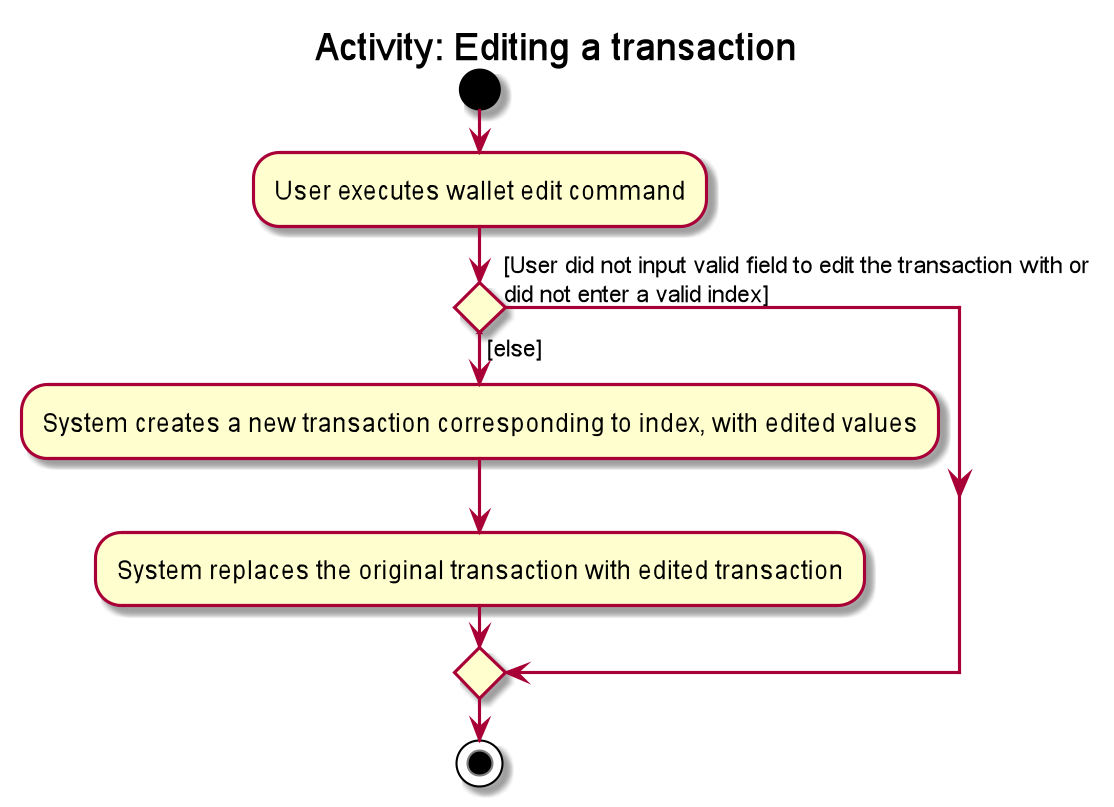

The diagram above was rendered by PlantUML. Its source (embedded in the PNG):
@startuml
start
title Activity: Editing a transaction

:User executes wallet edit command;

if () then ([User did not input valid field to edit the transaction with or
did not enter a valid index])
else ([else])
        :System creates a new transaction corresponding to index, with edited values;
        :System replaces the original transaction with edited transaction;
endif
stop
@enduml